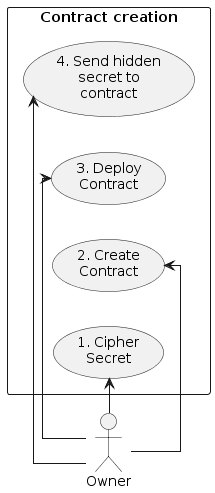

The diagram above was rendered by PlantUML. Its source (embedded in the PNG):
@startuml
skinparam linetype ortho
left to right direction

actor Owner as O

rectangle "Contract creation"{
    O -> (4. Send hidden\nsecret to\ncontract)
    (2. Create\nContract) <-[norank]- O
    O -[norank]-> (1. Cipher\nSecret)
    O -> (3. Deploy\nContract)
}

'---------------------------------------------
newpage

skinparam linetype ortho
left to right direction

actor "Collector" as C

rectangle "Collector's interaction with the contract" as interaction{
    C -> (2. Get TokenURI)
    C -> (1. Mint Token)
}

C -[hidden]left-> interaction

note right of (2. Get TokenURI)
    The collector can get the 
    secret only if that token 
    has been minted.
    The token's metadata are 
    keept secret until the owner 
    reveal it.
end note

'---------------------------------------------
newpage

skinparam linetype ortho
left to right direction
actor Owner as O
actor "Collector" as C

rectangle "Reveal"{
    (2. Get\nRevealed Secret) <-up- C
    O -down-> (1. Reveal Secret)
}

@enduml